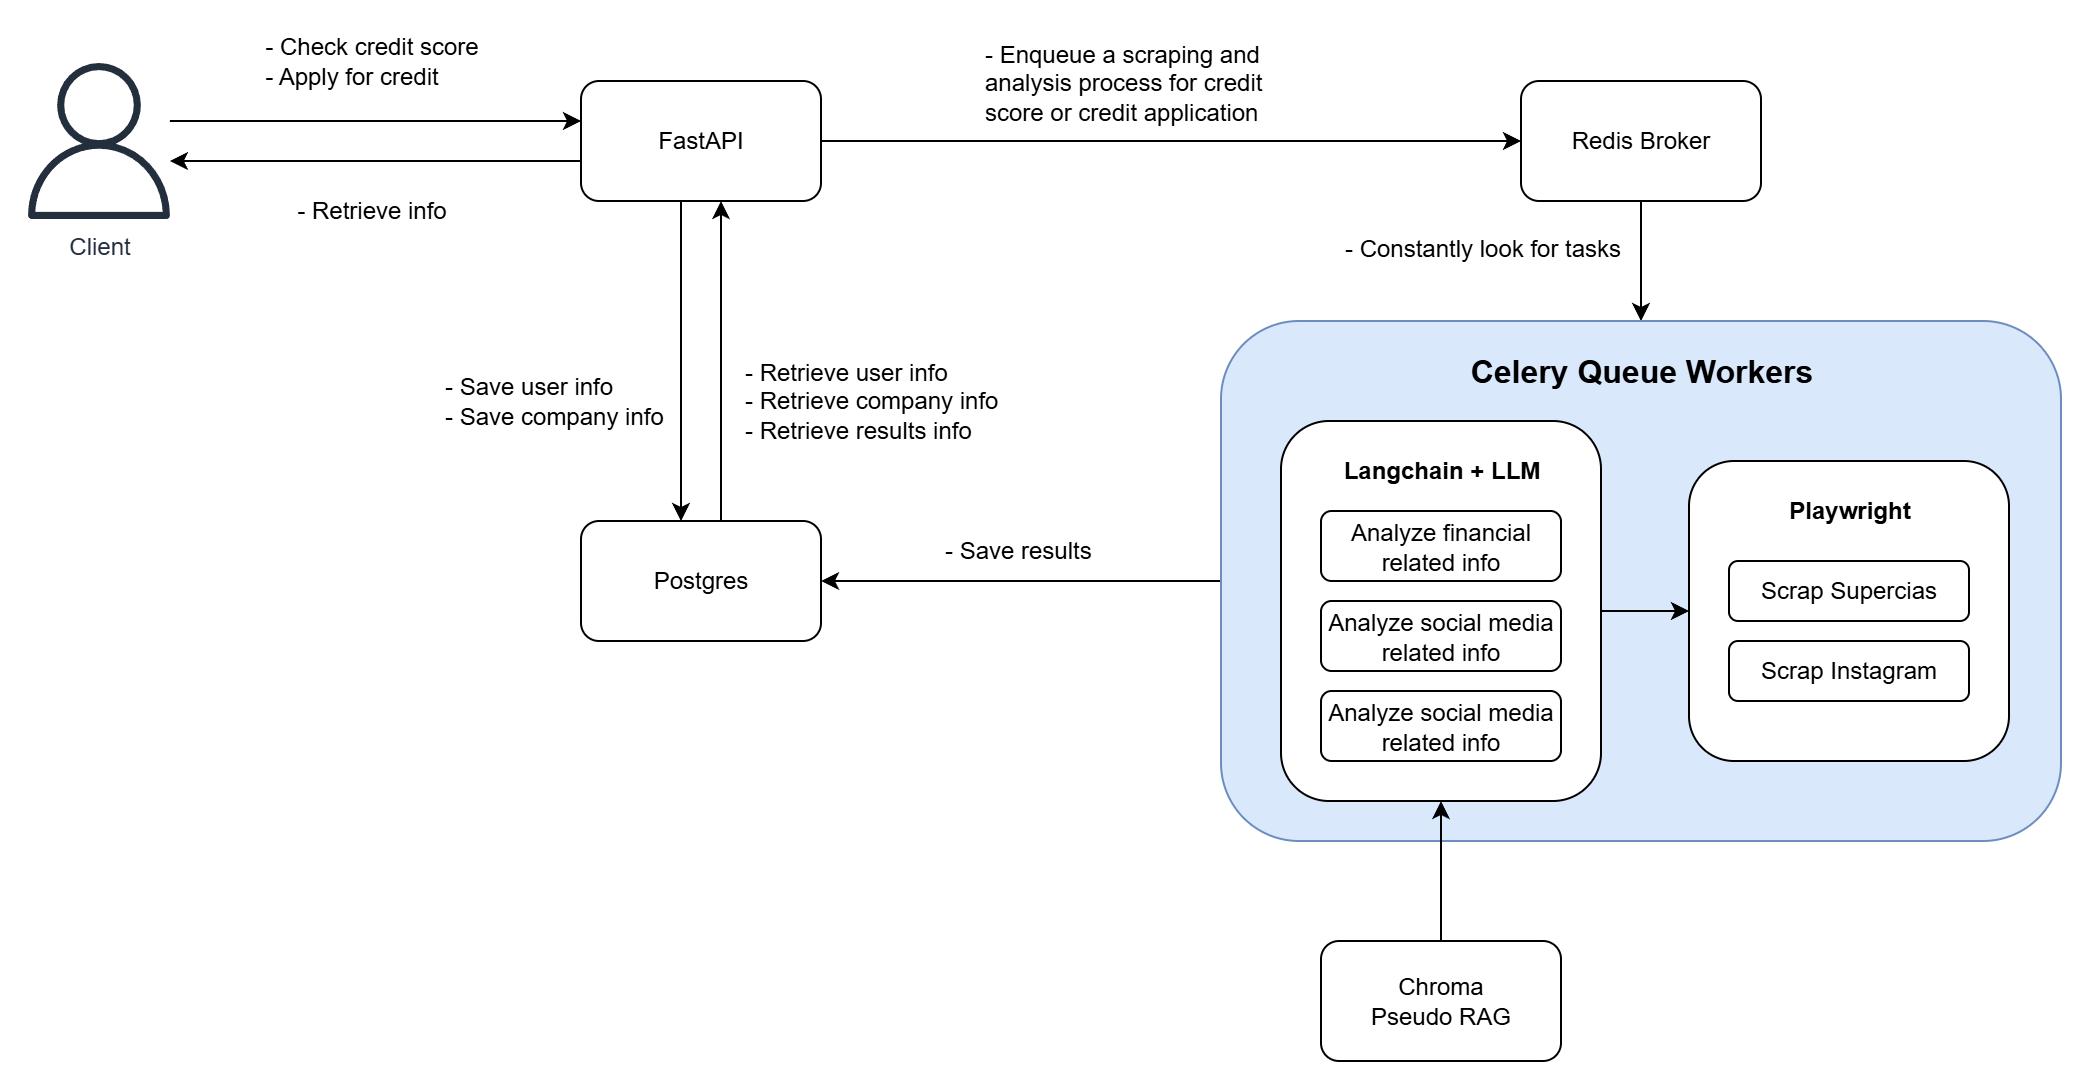

The diagram above was exported from draw.io. Its source (the exported page's mxGraphModel, read from the mxfile embedded in the PNG):
<mxGraphModel dx="2176" dy="817" grid="1" gridSize="10" guides="1" tooltips="1" connect="1" arrows="1" fold="1" page="1" pageScale="1" pageWidth="827" pageHeight="1169" math="0" shadow="0">
  <root>
    <mxCell id="0" />
    <mxCell id="1" parent="0" />
    <mxCell id="eJU7vd-EvkqmXVSrNg3Y-22" style="edgeStyle=orthogonalEdgeStyle;rounded=0;orthogonalLoop=1;jettySize=auto;html=1;" edge="1" parent="1" source="eJU7vd-EvkqmXVSrNg3Y-30" target="eJU7vd-EvkqmXVSrNg3Y-6">
      <mxGeometry relative="1" as="geometry">
        <mxPoint x="40" y="330" as="sourcePoint" />
        <Array as="points">
          <mxPoint x="120" y="320" />
          <mxPoint x="120" y="320" />
        </Array>
      </mxGeometry>
    </mxCell>
    <mxCell id="eJU7vd-EvkqmXVSrNg3Y-4" value="Chroma&lt;div&gt;Pseudo RAG&lt;/div&gt;" style="rounded=1;whiteSpace=wrap;html=1;" vertex="1" parent="1">
      <mxGeometry x="600" y="730" width="120" height="60" as="geometry" />
    </mxCell>
    <mxCell id="eJU7vd-EvkqmXVSrNg3Y-23" style="edgeStyle=orthogonalEdgeStyle;rounded=0;orthogonalLoop=1;jettySize=auto;html=1;" edge="1" parent="1" source="eJU7vd-EvkqmXVSrNg3Y-6" target="eJU7vd-EvkqmXVSrNg3Y-8">
      <mxGeometry relative="1" as="geometry" />
    </mxCell>
    <mxCell id="eJU7vd-EvkqmXVSrNg3Y-26" style="edgeStyle=orthogonalEdgeStyle;rounded=0;orthogonalLoop=1;jettySize=auto;html=1;" edge="1" parent="1" source="eJU7vd-EvkqmXVSrNg3Y-6" target="eJU7vd-EvkqmXVSrNg3Y-7">
      <mxGeometry relative="1" as="geometry">
        <Array as="points">
          <mxPoint x="280" y="460" />
          <mxPoint x="280" y="460" />
        </Array>
      </mxGeometry>
    </mxCell>
    <mxCell id="eJU7vd-EvkqmXVSrNg3Y-39" style="edgeStyle=orthogonalEdgeStyle;rounded=0;orthogonalLoop=1;jettySize=auto;html=1;" edge="1" parent="1">
      <mxGeometry relative="1" as="geometry">
        <mxPoint x="230" y="340" as="sourcePoint" />
        <mxPoint x="24.454545454545496" y="340" as="targetPoint" />
      </mxGeometry>
    </mxCell>
    <mxCell id="eJU7vd-EvkqmXVSrNg3Y-6" value="FastAPI" style="rounded=1;whiteSpace=wrap;html=1;" vertex="1" parent="1">
      <mxGeometry x="230" y="300" width="120" height="60" as="geometry" />
    </mxCell>
    <mxCell id="eJU7vd-EvkqmXVSrNg3Y-35" style="edgeStyle=orthogonalEdgeStyle;rounded=0;orthogonalLoop=1;jettySize=auto;html=1;" edge="1" parent="1" source="eJU7vd-EvkqmXVSrNg3Y-7" target="eJU7vd-EvkqmXVSrNg3Y-6">
      <mxGeometry relative="1" as="geometry">
        <Array as="points">
          <mxPoint x="300" y="460" />
          <mxPoint x="300" y="460" />
        </Array>
      </mxGeometry>
    </mxCell>
    <mxCell id="eJU7vd-EvkqmXVSrNg3Y-7" value="Postgres" style="rounded=1;whiteSpace=wrap;html=1;" vertex="1" parent="1">
      <mxGeometry x="230" y="520" width="120" height="60" as="geometry" />
    </mxCell>
    <mxCell id="eJU7vd-EvkqmXVSrNg3Y-24" style="edgeStyle=orthogonalEdgeStyle;rounded=0;orthogonalLoop=1;jettySize=auto;html=1;" edge="1" parent="1" source="eJU7vd-EvkqmXVSrNg3Y-8" target="eJU7vd-EvkqmXVSrNg3Y-9">
      <mxGeometry relative="1" as="geometry" />
    </mxCell>
    <mxCell id="eJU7vd-EvkqmXVSrNg3Y-8" value="Redis Broker" style="rounded=1;whiteSpace=wrap;html=1;" vertex="1" parent="1">
      <mxGeometry x="700" y="300" width="120" height="60" as="geometry" />
    </mxCell>
    <mxCell id="eJU7vd-EvkqmXVSrNg3Y-28" style="edgeStyle=orthogonalEdgeStyle;rounded=0;orthogonalLoop=1;jettySize=auto;html=1;" edge="1" parent="1" source="eJU7vd-EvkqmXVSrNg3Y-9" target="eJU7vd-EvkqmXVSrNg3Y-7">
      <mxGeometry relative="1" as="geometry" />
    </mxCell>
    <mxCell id="eJU7vd-EvkqmXVSrNg3Y-9" value="" style="rounded=1;whiteSpace=wrap;html=1;fillColor=#dae8fc;strokeColor=#6c8ebf;" vertex="1" parent="1">
      <mxGeometry x="550" y="420" width="420" height="260" as="geometry" />
    </mxCell>
    <mxCell id="eJU7vd-EvkqmXVSrNg3Y-13" value="Celery Queue Workers" style="text;html=1;align=center;verticalAlign=middle;resizable=0;points=[];autosize=1;strokeColor=none;fillColor=none;fontSize=16;fontStyle=1" vertex="1" parent="1">
      <mxGeometry x="665" y="430" width="190" height="30" as="geometry" />
    </mxCell>
    <mxCell id="eJU7vd-EvkqmXVSrNg3Y-21" style="edgeStyle=orthogonalEdgeStyle;rounded=0;orthogonalLoop=1;jettySize=auto;html=1;" edge="1" parent="1" source="eJU7vd-EvkqmXVSrNg3Y-18" target="eJU7vd-EvkqmXVSrNg3Y-14">
      <mxGeometry relative="1" as="geometry" />
    </mxCell>
    <mxCell id="eJU7vd-EvkqmXVSrNg3Y-18" value="" style="rounded=1;whiteSpace=wrap;html=1;" vertex="1" parent="1">
      <mxGeometry x="580" y="470" width="160" height="190" as="geometry" />
    </mxCell>
    <mxCell id="eJU7vd-EvkqmXVSrNg3Y-19" value="" style="group" vertex="1" connectable="0" parent="1">
      <mxGeometry x="784" y="490" width="160" height="150" as="geometry" />
    </mxCell>
    <mxCell id="eJU7vd-EvkqmXVSrNg3Y-14" value="" style="rounded=1;whiteSpace=wrap;html=1;" vertex="1" parent="eJU7vd-EvkqmXVSrNg3Y-19">
      <mxGeometry width="160" height="150" as="geometry" />
    </mxCell>
    <mxCell id="eJU7vd-EvkqmXVSrNg3Y-15" value="Playwright" style="text;html=1;align=center;verticalAlign=middle;resizable=0;points=[];autosize=1;strokeColor=none;fillColor=none;fontStyle=1" vertex="1" parent="eJU7vd-EvkqmXVSrNg3Y-19">
      <mxGeometry x="40" y="10" width="80" height="30" as="geometry" />
    </mxCell>
    <mxCell id="eJU7vd-EvkqmXVSrNg3Y-16" value="Scrap Supercias" style="rounded=1;whiteSpace=wrap;html=1;" vertex="1" parent="eJU7vd-EvkqmXVSrNg3Y-19">
      <mxGeometry x="20" y="50" width="120" height="30" as="geometry" />
    </mxCell>
    <mxCell id="eJU7vd-EvkqmXVSrNg3Y-17" value="Scrap Instagram" style="rounded=1;whiteSpace=wrap;html=1;" vertex="1" parent="eJU7vd-EvkqmXVSrNg3Y-19">
      <mxGeometry x="20" y="90" width="120" height="30" as="geometry" />
    </mxCell>
    <mxCell id="eJU7vd-EvkqmXVSrNg3Y-20" value="Langchain + LLM" style="text;html=1;align=center;verticalAlign=middle;resizable=0;points=[];autosize=1;strokeColor=none;fillColor=none;fontStyle=1" vertex="1" parent="1">
      <mxGeometry x="600" y="480" width="120" height="30" as="geometry" />
    </mxCell>
    <mxCell id="eJU7vd-EvkqmXVSrNg3Y-25" style="edgeStyle=orthogonalEdgeStyle;rounded=0;orthogonalLoop=1;jettySize=auto;html=1;" edge="1" parent="1" source="eJU7vd-EvkqmXVSrNg3Y-4" target="eJU7vd-EvkqmXVSrNg3Y-18">
      <mxGeometry relative="1" as="geometry" />
    </mxCell>
    <mxCell id="eJU7vd-EvkqmXVSrNg3Y-30" value="Client" style="sketch=0;outlineConnect=0;fontColor=#232F3E;gradientColor=none;fillColor=#232F3D;strokeColor=none;dashed=0;verticalLabelPosition=bottom;verticalAlign=top;align=center;html=1;fontSize=12;fontStyle=0;aspect=fixed;pointerEvents=1;shape=mxgraph.aws4.user;" vertex="1" parent="1">
      <mxGeometry x="-50" y="291" width="78" height="78" as="geometry" />
    </mxCell>
    <mxCell id="eJU7vd-EvkqmXVSrNg3Y-31" value="&lt;div&gt;- Check credit score&lt;/div&gt;&lt;div style=&quot;text-align: left;&quot;&gt;- Apply for credit&lt;/div&gt;" style="text;html=1;align=center;verticalAlign=middle;resizable=0;points=[];autosize=1;strokeColor=none;fillColor=none;" vertex="1" parent="1">
      <mxGeometry x="60" y="270" width="130" height="40" as="geometry" />
    </mxCell>
    <mxCell id="eJU7vd-EvkqmXVSrNg3Y-32" value="- Enqueue a scraping and&lt;div&gt;analysis process for credit&lt;/div&gt;&lt;div&gt;score or credit application&lt;/div&gt;" style="text;html=1;align=left;verticalAlign=middle;resizable=0;points=[];autosize=1;strokeColor=none;fillColor=none;" vertex="1" parent="1">
      <mxGeometry x="430" y="271" width="160" height="60" as="geometry" />
    </mxCell>
    <mxCell id="eJU7vd-EvkqmXVSrNg3Y-33" value="- Save user info&lt;div&gt;- Save company info&lt;/div&gt;" style="text;html=1;align=left;verticalAlign=middle;resizable=0;points=[];autosize=1;strokeColor=none;fillColor=none;" vertex="1" parent="1">
      <mxGeometry x="160" y="440" width="130" height="40" as="geometry" />
    </mxCell>
    <mxCell id="eJU7vd-EvkqmXVSrNg3Y-34" value="- Retrieve user info&lt;div&gt;- Retrieve company info&lt;/div&gt;&lt;div&gt;- Retrieve results info&lt;/div&gt;" style="text;html=1;align=left;verticalAlign=middle;resizable=0;points=[];autosize=1;strokeColor=none;fillColor=none;" vertex="1" parent="1">
      <mxGeometry x="310" y="430" width="150" height="60" as="geometry" />
    </mxCell>
    <mxCell id="eJU7vd-EvkqmXVSrNg3Y-37" value="- Constantly look for tasks" style="text;html=1;align=left;verticalAlign=middle;resizable=0;points=[];autosize=1;strokeColor=none;fillColor=none;" vertex="1" parent="1">
      <mxGeometry x="610" y="369" width="160" height="30" as="geometry" />
    </mxCell>
    <mxCell id="eJU7vd-EvkqmXVSrNg3Y-38" value="- Save results" style="text;html=1;align=left;verticalAlign=middle;resizable=0;points=[];autosize=1;strokeColor=none;fillColor=none;" vertex="1" parent="1">
      <mxGeometry x="410" y="520" width="100" height="30" as="geometry" />
    </mxCell>
    <mxCell id="eJU7vd-EvkqmXVSrNg3Y-40" value="&lt;div&gt;- Retrieve info&lt;/div&gt;" style="text;html=1;align=center;verticalAlign=middle;resizable=0;points=[];autosize=1;strokeColor=none;fillColor=none;" vertex="1" parent="1">
      <mxGeometry x="75" y="350" width="100" height="30" as="geometry" />
    </mxCell>
    <mxCell id="eJU7vd-EvkqmXVSrNg3Y-41" value="Analyze financial related info" style="rounded=1;whiteSpace=wrap;html=1;" vertex="1" parent="1">
      <mxGeometry x="600" y="515" width="120" height="35" as="geometry" />
    </mxCell>
    <mxCell id="eJU7vd-EvkqmXVSrNg3Y-42" value="Analyze social media related info" style="rounded=1;whiteSpace=wrap;html=1;" vertex="1" parent="1">
      <mxGeometry x="600" y="560" width="120" height="35" as="geometry" />
    </mxCell>
    <mxCell id="eJU7vd-EvkqmXVSrNg3Y-43" value="Analyze social media related info" style="rounded=1;whiteSpace=wrap;html=1;" vertex="1" parent="1">
      <mxGeometry x="600" y="605" width="120" height="35" as="geometry" />
    </mxCell>
  </root>
</mxGraphModel>